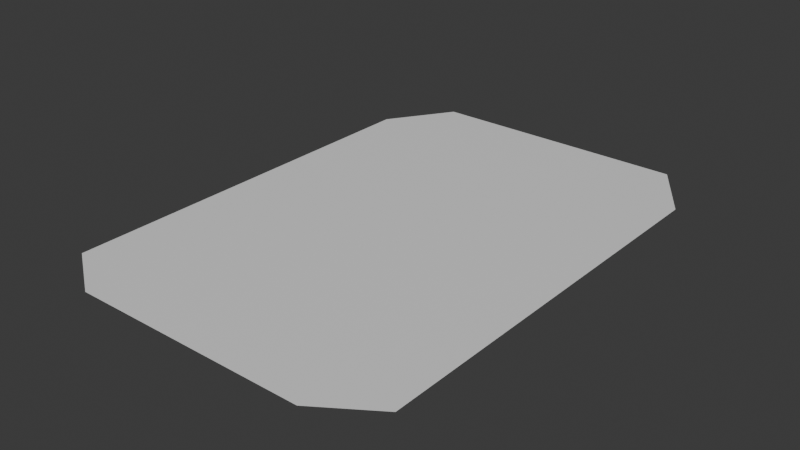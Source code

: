 # Source: Card.blend  (saved by Blender 4.2.66; exported with 4.5.12 LTS)
import bpy
from mathutils import Matrix  # noqa: F401  (used for matrix-valued properties, if any)

bpy.ops.wm.read_factory_settings(use_empty=True)
scene = bpy.context.scene
scene.name = 'Scene'

# ---- collections
col_collection = bpy.data.collections.new('Collection'); scene.collection.children.link(col_collection)

# ---- materials (node trees are filled in below, after node groups)
mat_material = bpy.data.materials.new('Material')
mat_material.alpha_threshold = 0.0
mat_material.roughness = 0.5
mat_material.line_color = (0.0, 0.0, 0.0, 1.0)

# ---- material node trees
mat_material.use_nodes = True; mat_material.node_tree.nodes.clear()
_N = mat_material.node_tree.nodes; _L = mat_material.node_tree.links
n0 = _N.new('ShaderNodeOutputMaterial'); n0.name = 'Material Output'; n0.location = (300, 300)
n1 = _N.new('ShaderNodeBsdfPrincipled'); n1.name = 'Principled BSDF'; n1.location = (10, 300)
n1.inputs[3].default_value = 1.45
_L.new(n1.outputs[0], n0.inputs[0])
n0.is_active_output = True

# ---- world
world_world = bpy.data.worlds.new('World'); scene.world = world_world
world_world.use_nodes = True; world_world.node_tree.nodes.clear()
_N = world_world.node_tree.nodes; _L = world_world.node_tree.links
n0 = _N.new('ShaderNodeOutputWorld'); n0.name = 'World Output'; n0.location = (300, 300)
n1 = _N.new('ShaderNodeBackground'); n1.name = 'Background'; n1.location = (10, 300)
n1.inputs[0].default_value = (0.05088, 0.05088, 0.05088, 1.0)
_L.new(n1.outputs[0], n0.inputs[0])
n0.is_active_output = True
world_world.color = (0.05088, 0.05088, 0.05088)
world_world.sun_shadow_jitter_overblur = 0.0

# ---- meshes
me_cube = bpy.data.meshes.new('Cube')
me_cube.from_pydata([(2.242, 2.201, 0.0), (-2.242, 2.201, 0.0), (2.242, 1.521, 0.0), (2.242, 0.721, 0.0), (2.242, 0.4, 0.0), (2.242, -0.4, 0.0), (2.242, -0.721, 0.0), (2.242, -1.521, 0.0), (-2.242, -1.521, 0.0), (-2.242, -0.721, 0.0), (-2.242, -0.4, 0.0), (-2.242, 0.4, 0.0), (-2.242, 0.721, 0.0), (-2.242, 1.521, 0.0), (-1.521, 2.201, 0.0), (-0.721, 2.201, 0.0), (-0.4, 2.201, 0.0), (0.4, 2.201, 0.0), (0.721, 2.201, 0.0), (1.521, 2.201, 0.0), (0.721, 0.721, 0.0), (1.521, 0.721, 0.0), (1.521, 1.521, 0.0), (0.721, 1.521, 0.0), (0.721, -0.4, 0.0), (1.521, -0.4, 0.0), (1.521, 0.4, 0.0), (0.721, 0.4, 0.0), (0.721, -1.521, 0.0), (1.521, -1.521, 0.0), (1.521, -0.721, 0.0), (0.721, -0.721, 0.0), (-0.4, 0.721, 0.0), (0.4, 0.721, 0.0), (0.4, 1.521, 0.0), (-0.4, 1.521, 0.0), (-0.4, -0.4, 0.0), (0.4, -0.4, 0.0), (0.4, 0.4, 0.0), (-0.4, 0.4, 0.0), (-0.4, -1.521, 0.0), (0.4, -1.521, 0.0), (0.4, -0.721, 0.0), (-0.4, -0.721, 0.0), (-0.721, 1.521, 0.0), (-1.521, 1.521, 0.0), (-1.521, 0.721, 0.0), (-0.721, 0.721, 0.0), (-0.721, 0.4, 0.0), (-1.521, 0.4, 0.0), (-1.521, -0.4, 0.0), (-0.721, -0.4, 0.0), (-0.721, -0.721, 0.0), (-1.521, -0.721, 0.0), (-1.521, -1.521, 0.0), (-0.721, -1.521, 0.0), (-1.521, -2.721, 0.0), (-0.721, -2.721, 0.0), (-0.4, -2.721, 0.0), (0.4, -2.721, 0.0), (0.721, -2.721, 0.0), (1.521, -2.721, 0.0), (-2.242, -2.241, 0.0), (2.242, -2.241, 0.0), (2.242, 2.905, 0.0), (-2.242, 2.905, 0.0), (-1.521, 2.905, 0.0), (-0.721, 2.905, 0.0), (-0.4, 2.905, 0.0), (0.4, 2.905, 0.0), (0.721, 2.905, 0.0), (1.521, 2.905, 0.0), (1.691, 3.742, 0.0), (-1.691, 3.742, 0.0), (-1.147, 3.742, 0.0), (-0.5438, 3.742, 0.0), (-0.3017, 3.742, 0.0), (0.3017, 3.742, 0.0), (0.5438, 3.742, 0.0), (1.147, 3.742, 0.0)], [], [(8, 54, 53, 9), (14, 1, 13, 45), (18, 17, 34, 23), (51, 36, 39, 48), (55, 40, 43, 52), (56, 54, 8, 62), (37, 24, 27, 38), (41, 28, 31, 42), (20, 33, 38, 27), (24, 37, 42, 31), (0, 19, 22, 2), (16, 15, 44, 35), (10, 50, 49, 11), (32, 47, 48, 39), (36, 51, 52, 43), (12, 46, 45, 13), (21, 3, 2, 22), (25, 5, 4, 26), (29, 7, 6, 30), (3, 21, 26, 4), (5, 25, 30, 6), (47, 32, 35, 44), (46, 12, 11, 49), (50, 10, 9, 53), (33, 20, 23, 34), (18, 23, 22, 19), (20, 27, 26, 21), (24, 31, 30, 25), (52, 51, 50, 53), (48, 47, 46, 49), (44, 15, 14, 45), (16, 35, 34, 17), (32, 39, 38, 33), (36, 43, 42, 37), (63, 7, 29, 61), (60, 28, 41, 59), (58, 40, 55, 57), (59, 41, 40, 58), (57, 55, 54, 56), (61, 29, 28, 60), (67, 68, 76, 75), (68, 69, 77, 76), (70, 71, 79, 78), (69, 70, 78, 77), (65, 66, 74, 73), (66, 67, 75, 74), (71, 64, 72, 79)])
_uv = me_cube.uv_layers.new(name='UVMap')
_uv.uv.foreach_set('vector', [0.875, 0.7098, 0.8348, 0.7098, 0.8348, 0.6652, 0.875, 0.6652, 0.8348, 0.5, 0.875, 0.5, 0.875, 0.5402, 0.8348, 0.5402, 0.7098, 0.5, 0.7277, 0.5, 0.7277, 0.5402, 0.7098, 0.5402, 0.7902, 0.6473, 0.7723, 0.6473, 0.7723, 0.6027, 0.7902, 0.6027, 0.7902, 0.7098, 0.7723, 0.7098, 0.7723, 0.6652, 0.7902, 0.6652, 0.8348, 0.75, 0.8348, 0.7098, 0.875, 0.7098, 0.875, 0.75, 0.7277, 0.6473, 0.7098, 0.6473, 0.7098, 0.6027, 0.7277, 0.6027, 0.7277, 0.7098, 0.7098, 0.7098, 0.7098, 0.6652, 0.7277, 0.6652, 0.7098, 0.5848, 0.7277, 0.5848, 0.7277, 0.6027, 0.7098, 0.6027, 0.7098, 0.6473, 0.7277, 0.6473, 0.7277, 0.6652, 0.7098, 0.6652, 0.625, 0.5, 0.6652, 0.5, 0.6652, 0.5402, 0.625, 0.5402, 0.7723, 0.5, 0.7902, 0.5, 0.7902, 0.5402, 0.7723, 0.5402, 0.875, 0.6473, 0.8348, 0.6473, 0.8348, 0.6027, 0.875, 0.6027, 0.7723, 0.5848, 0.7902, 0.5848, 0.7902, 0.6027, 0.7723, 0.6027, 0.7723, 0.6473, 0.7902, 0.6473, 0.7902, 0.6652, 0.7723, 0.6652, 0.875, 0.5848, 0.8348, 0.5848, 0.8348, 0.5402, 0.875, 0.5402, 0.6652, 0.5848, 0.625, 0.5848, 0.625, 0.5402, 0.6652, 0.5402, 0.6652, 0.6473, 0.625, 0.6473, 0.625, 0.6027, 0.6652, 0.6027, 0.6652, 0.7098, 0.625, 0.7098, 0.625, 0.6652, 0.6652, 0.6652, 0.625, 0.5848, 0.6652, 0.5848, 0.6652, 0.6027, 0.625, 0.6027, 0.625, 0.6473, 0.6652, 0.6473, 0.6652, 0.6652, 0.625, 0.6652, 0.7902, 0.5848, 0.7723, 0.5848, 0.7723, 0.5402, 0.7902, 0.5402, 0.8348, 0.5848, 0.875, 0.5848, 0.875, 0.6027, 0.8348, 0.6027, 0.8348, 0.6473, 0.875, 0.6473, 0.875, 0.6652, 0.8348, 0.6652, 0.7277, 0.5848, 0.7098, 0.5848, 0.7098, 0.5402, 0.7277, 0.5402, 0.7098, 0.5, 0.7098, 0.5402, 0.6652, 0.5402, 0.6652, 0.5, 0.7098, 0.5848, 0.7098, 0.6027, 0.6652, 0.6027, 0.6652, 0.5848, 0.7098, 0.6473, 0.7098, 0.6652, 0.6652, 0.6652, 0.6652, 0.6473, 0.7902, 0.6652, 0.7902, 0.6473, 0.8348, 0.6473, 0.8348, 0.6652, 0.7902, 0.6027, 0.7902, 0.5848, 0.8348, 0.5848, 0.8348, 0.6027, 0.7902, 0.5402, 0.7902, 0.5, 0.8348, 0.5, 0.8348, 0.5402, 0.7723, 0.5, 0.7723, 0.5402, 0.7277, 0.5402, 0.7277, 0.5, 0.7723, 0.5848, 0.7723, 0.6027, 0.7277, 0.6027, 0.7277, 0.5848, 0.7723, 0.6473, 0.7723, 0.6652, 0.7277, 0.6652, 0.7277, 0.6473, 0.625, 0.75, 0.625, 0.7098, 0.6652, 0.7098, 0.6652, 0.75, 0.7098, 0.75, 0.7098, 0.7098, 0.7277, 0.7098, 0.7277, 0.75, 0.7723, 0.75, 0.7723, 0.7098, 0.7902, 0.7098, 0.7902, 0.75, 0.7277, 0.75, 0.7277, 0.7098, 0.7723, 0.7098, 0.7723, 0.75, 0.7902, 0.75, 0.7902, 0.7098, 0.8348, 0.7098, 0.8348, 0.75, 0.6652, 0.75, 0.6652, 0.7098, 0.7098, 0.7098, 0.7098, 0.75, 0.7902, 0.5, 0.7723, 0.5, 0.7723, 0.5, 0.7902, 0.5, 0.7723, 0.5, 0.7277, 0.5, 0.7277, 0.5, 0.7723, 0.5, 0.7098, 0.5, 0.6652, 0.5, 0.6652, 0.5, 0.7098, 0.5, 0.7277, 0.5, 0.7098, 0.5, 0.7098, 0.5, 0.7277, 0.5, 0.875, 0.5, 0.8348, 0.5, 0.8348, 0.5, 0.875, 0.5, 0.8348, 0.5, 0.7902, 0.5, 0.7902, 0.5, 0.8348, 0.5, 0.6652, 0.5, 0.625, 0.5, 0.625, 0.5, 0.6652, 0.5])
me_cube.materials.append(mat_material)
me_cube.use_mirror_vertex_groups = False
me_cube.update()
me_cube_001 = bpy.data.meshes.new('Cube.001')
me_cube_001.from_pydata([(-0.721, -0.721, 0.0), (-1.521, -0.721, 0.0), (-1.521, -1.521, 0.0), (-0.721, -1.521, 0.0)], [], [(1, 2, 3, 0)])
_uv = me_cube_001.uv_layers.new(name='UVMap')
_uv.uv.foreach_set('vector', [0.8348, 0.6652, 0.8348, 0.7098, 0.7902, 0.7098, 0.7902, 0.6652])
me_cube_001.materials.append(mat_material)
me_cube_001.use_mirror_vertex_groups = False
me_cube_001.update()
me_cube_002 = bpy.data.meshes.new('Cube.002')
me_cube_002.from_pydata([(-0.4, -1.521, 0.0), (0.4, -1.521, 0.0), (0.4, -0.721, 0.0), (-0.4, -0.721, 0.0)], [], [(1, 2, 3, 0)])
_uv = me_cube_002.uv_layers.new(name='UVMap')
_uv.uv.foreach_set('vector', [0.7277, 0.7098, 0.7277, 0.6652, 0.7723, 0.6652, 0.7723, 0.7098])
me_cube_002.materials.append(mat_material)
me_cube_002.use_mirror_vertex_groups = False
me_cube_002.update()
me_cube_003 = bpy.data.meshes.new('Cube.003')
me_cube_003.from_pydata([(0.721, -1.521, 0.0), (1.521, -1.521, 0.0), (1.521, -0.721, 0.0), (0.721, -0.721, 0.0)], [], [(1, 2, 3, 0)])
_uv = me_cube_003.uv_layers.new(name='UVMap')
_uv.uv.foreach_set('vector', [0.6652, 0.7098, 0.6652, 0.6652, 0.7098, 0.6652, 0.7098, 0.7098])
me_cube_003.materials.append(mat_material)
me_cube_003.use_mirror_vertex_groups = False
me_cube_003.update()
me_cube_004 = bpy.data.meshes.new('Cube.004')
me_cube_004.from_pydata([(-0.721, 0.4, 0.0), (-1.521, 0.4, 0.0), (-1.521, -0.4, 0.0), (-0.721, -0.4, 0.0)], [], [(1, 2, 3, 0)])
_uv = me_cube_004.uv_layers.new(name='UVMap')
_uv.uv.foreach_set('vector', [0.8348, 0.6027, 0.8348, 0.6473, 0.7902, 0.6473, 0.7902, 0.6027])
me_cube_004.materials.append(mat_material)
me_cube_004.use_mirror_vertex_groups = False
me_cube_004.update()
me_cube_005 = bpy.data.meshes.new('Cube.005')
me_cube_005.from_pydata([(-0.4, -0.4, 0.0), (0.4, -0.4, 0.0), (0.4, 0.4, 0.0), (-0.4, 0.4, 0.0)], [], [(1, 2, 3, 0)])
_uv = me_cube_005.uv_layers.new(name='UVMap')
_uv.uv.foreach_set('vector', [0.7277, 0.6473, 0.7277, 0.6027, 0.7723, 0.6027, 0.7723, 0.6473])
me_cube_005.materials.append(mat_material)
me_cube_005.use_mirror_vertex_groups = False
me_cube_005.update()
me_cube_006 = bpy.data.meshes.new('Cube.006')
me_cube_006.from_pydata([(0.721, -0.4, 0.0), (1.521, -0.4, 0.0), (1.521, 0.4, 0.0), (0.721, 0.4, 0.0)], [], [(1, 2, 3, 0)])
_uv = me_cube_006.uv_layers.new(name='UVMap')
_uv.uv.foreach_set('vector', [0.6652, 0.6473, 0.6652, 0.6027, 0.7098, 0.6027, 0.7098, 0.6473])
me_cube_006.materials.append(mat_material)
me_cube_006.use_mirror_vertex_groups = False
me_cube_006.update()
me_cube_007 = bpy.data.meshes.new('Cube.007')
me_cube_007.from_pydata([(-0.721, 1.521, 0.0), (-1.521, 1.521, 0.0), (-1.521, 0.721, 0.0), (-0.721, 0.721, 0.0)], [], [(1, 2, 3, 0)])
_uv = me_cube_007.uv_layers.new(name='UVMap')
_uv.uv.foreach_set('vector', [0.8348, 0.5402, 0.8348, 0.5848, 0.7902, 0.5848, 0.7902, 0.5402])
me_cube_007.materials.append(mat_material)
me_cube_007.use_mirror_vertex_groups = False
me_cube_007.update()
me_cube_008 = bpy.data.meshes.new('Cube.008')
me_cube_008.from_pydata([(-0.4, 0.721, 0.0), (0.4, 0.721, 0.0), (0.4, 1.521, 0.0), (-0.4, 1.521, 0.0)], [], [(1, 2, 3, 0)])
_uv = me_cube_008.uv_layers.new(name='UVMap')
_uv.uv.foreach_set('vector', [0.7277, 0.5848, 0.7277, 0.5402, 0.7723, 0.5402, 0.7723, 0.5848])
me_cube_008.materials.append(mat_material)
me_cube_008.use_mirror_vertex_groups = False
me_cube_008.update()
me_cube_009 = bpy.data.meshes.new('Cube.009')
me_cube_009.from_pydata([(0.721, 0.721, 0.0), (1.521, 0.721, 0.0), (1.521, 1.521, 0.0), (0.721, 1.521, 0.0)], [], [(1, 2, 3, 0)])
_uv = me_cube_009.uv_layers.new(name='UVMap')
_uv.uv.foreach_set('vector', [0.6652, 0.5848, 0.6652, 0.5402, 0.7098, 0.5402, 0.7098, 0.5848])
me_cube_009.materials.append(mat_material)
me_cube_009.use_mirror_vertex_groups = False
me_cube_009.update()
me_cube_010 = bpy.data.meshes.new('Cube.010')
me_cube_010.from_pydata([(2.187, 2.256, 0.0), (-2.187, 2.256, 0.0), (2.187, 2.85, 0.0), (-2.187, 2.85, 0.0)], [], [(0, 2, 3, 1)])
_uv = me_cube_010.uv_layers.new(name='UVMap')
_uv.uv.foreach_set('vector', [0.6281, 0.5, 0.6281, 0.5, 0.8719, 0.5, 0.8719, 0.5])
me_cube_010.materials.append(mat_material)
me_cube_010.use_mirror_vertex_groups = False
me_cube_010.update()
me_cube_011 = bpy.data.meshes.new('Cube.011')
me_cube_011.from_pydata([(2.242, 2.201, 0.0), (-2.242, 2.201, 0.0), (2.242, 1.521, 0.0), (2.242, 0.721, 0.0), (2.242, 0.4, 0.0), (2.242, -0.4, 0.0), (2.242, -0.721, 0.0), (2.242, -1.521, 0.0), (-2.242, -1.521, 0.0), (-2.242, -0.721, 0.0), (-2.242, -0.4, 0.0), (-2.242, 0.4, 0.0), (-2.242, 0.721, 0.0), (-2.242, 1.521, 0.0), (-1.521, -2.721, 0.0), (-0.721, -2.721, 0.0), (-0.4, -2.721, 0.0), (0.4, -2.721, 0.0), (0.721, -2.721, 0.0), (1.521, -2.721, 0.0), (-2.242, -2.241, 0.0), (2.242, -2.241, 0.0), (2.242, 2.905, 0.0), (-2.242, 2.905, 0.0), (1.691, 3.742, 0.0), (-1.691, 3.742, 0.0), (-1.147, 3.742, 0.0), (-0.5438, 3.742, 0.0), (-0.3017, 3.742, 0.0), (0.3017, 3.742, 0.0), (0.5438, 3.742, 0.0), (1.147, 3.742, 0.0), (2.295, 2.239, 0.0), (-2.295, 2.239, 0.0), (2.295, 1.543, 0.0), (2.295, 0.7237, 0.0), (2.295, 0.3952, 0.0), (2.295, -0.4237, 0.0), (2.295, -0.7522, 0.0), (2.295, -1.571, 0.0), (-2.295, -1.571, 0.0), (-2.295, -0.7522, 0.0), (-2.295, -0.4237, 0.0), (-2.295, 0.3952, 0.0), (-2.295, 0.7237, 0.0), (-2.295, 1.543, 0.0), (-1.557, -2.799, 0.0), (-0.7379, -2.799, 0.0), (-0.4094, -2.799, 0.0), (0.4094, -2.799, 0.0), (0.7379, -2.799, 0.0), (1.557, -2.799, 0.0), (-2.295, -2.308, 0.0), (2.295, -2.308, 0.0), (2.295, 2.959, 0.0), (-2.295, 2.959, 0.0), (1.731, 3.816, 0.0), (-1.731, 3.816, 0.0), (-1.174, 3.816, 0.0), (-0.5566, 3.816, 0.0), (-0.3088, 3.816, 0.0), (0.3088, 3.816, 0.0), (0.5566, 3.816, 0.0), (1.174, 3.816, 0.0)], [], [(19, 18, 50, 51), (6, 7, 39, 38), (27, 28, 60, 59), (15, 14, 46, 47), (12, 13, 45, 44), (29, 30, 62, 61), (21, 19, 51, 53), (10, 11, 43, 42), (31, 24, 56, 63), (8, 9, 41, 40), (0, 2, 34, 32), (3, 4, 36, 35), (5, 6, 38, 37), (7, 21, 53, 39), (20, 8, 40, 52), (23, 25, 57, 55), (9, 10, 42, 41), (14, 20, 52, 46), (30, 31, 63, 62), (11, 12, 44, 43), (17, 16, 48, 49), (24, 22, 54, 56), (26, 27, 59, 58), (13, 1, 33, 45), (18, 17, 49, 50), (2, 3, 35, 34), (28, 29, 61, 60), (16, 15, 47, 48), (4, 5, 37, 36), (25, 26, 58, 57), (32, 54, 22, 0), (55, 33, 1, 23)])
_uv = me_cube_011.uv_layers.new(name='UVMap')
_uv.uv.foreach_set('vector', [0.6652, 0.75, 0.7098, 0.75, 0.7098, 0.75, 0.6652, 0.75, 0.625, 0.6652, 0.625, 0.7098, 0.625, 0.7098, 0.625, 0.6652, 0.7902, 0.5, 0.7723, 0.5, 0.7723, 0.5, 0.7902, 0.5, 0.7902, 0.75, 0.8348, 0.75, 0.8348, 0.75, 0.7902, 0.75, 0.875, 0.5848, 0.875, 0.5402, 0.875, 0.5402, 0.875, 0.5848, 0.7277, 0.5, 0.7098, 0.5, 0.7098, 0.5, 0.7277, 0.5, 0.625, 0.75, 0.6652, 0.75, 0.6652, 0.75, 0.625, 0.75, 0.875, 0.6473, 0.875, 0.6027, 0.875, 0.6027, 0.875, 0.6473, 0.6652, 0.5, 0.625, 0.5, 0.625, 0.5, 0.6652, 0.5, 0.875, 0.7098, 0.875, 0.6652, 0.875, 0.6652, 0.875, 0.7098, 0.625, 0.5, 0.625, 0.5402, 0.625, 0.5402, 0.625, 0.5, 0.625, 0.5848, 0.625, 0.6027, 0.625, 0.6027, 0.625, 0.5848, 0.625, 0.6473, 0.625, 0.6652, 0.625, 0.6652, 0.625, 0.6473, 0.625, 0.7098, 0.625, 0.75, 0.625, 0.75, 0.625, 0.7098, 0.875, 0.75, 0.875, 0.7098, 0.875, 0.7098, 0.875, 0.75, 0.875, 0.5, 0.875, 0.5, 0.875, 0.5, 0.875, 0.5, 0.875, 0.6652, 0.875, 0.6473, 0.875, 0.6473, 0.875, 0.6652, 0.8348, 0.75, 0.875, 0.75, 0.875, 0.75, 0.8348, 0.75, 0.7098, 0.5, 0.6652, 0.5, 0.6652, 0.5, 0.7098, 0.5, 0.875, 0.6027, 0.875, 0.5848, 0.875, 0.5848, 0.875, 0.6027, 0.7277, 0.75, 0.7723, 0.75, 0.7723, 0.75, 0.7277, 0.75, 0.625, 0.5, 0.625, 0.5, 0.625, 0.5, 0.625, 0.5, 0.8348, 0.5, 0.7902, 0.5, 0.7902, 0.5, 0.8348, 0.5, 0.875, 0.5402, 0.875, 0.5, 0.875, 0.5, 0.875, 0.5402, 0.7098, 0.75, 0.7277, 0.75, 0.7277, 0.75, 0.7098, 0.75, 0.625, 0.5402, 0.625, 0.5848, 0.625, 0.5848, 0.625, 0.5402, 0.7723, 0.5, 0.7277, 0.5, 0.7277, 0.5, 0.7723, 0.5, 0.7723, 0.75, 0.7902, 0.75, 0.7902, 0.75, 0.7723, 0.75, 0.625, 0.6027, 0.625, 0.6473, 0.625, 0.6473, 0.625, 0.6027, 0.875, 0.5, 0.8348, 0.5, 0.8348, 0.5, 0.875, 0.5, 0.625, 0.5, 0.625, 0.5, 0.625, 0.5, 0.625, 0.5, 0.875, 0.5, 0.875, 0.5, 0.875, 0.5, 0.875, 0.5])
me_cube_011.materials.append(mat_material)
me_cube_011.use_mirror_vertex_groups = False
me_cube_011.update()
me_cube_012 = bpy.data.meshes.new('Cube.012')
me_cube_012.from_pydata([(2.242, 2.201, 0.0), (-2.242, 2.201, 0.0), (2.242, 2.905, 0.0), (-2.242, 2.905, 0.0), (2.187, 2.256, 0.0), (-2.187, 2.256, 0.0), (2.187, 2.85, 0.0), (-2.187, 2.85, 0.0)], [], [(4, 5, 1, 0), (7, 6, 2, 3), (6, 4, 0, 2), (5, 7, 3, 1)])
_uv = me_cube_012.uv_layers.new(name='UVMap')
_uv.uv.foreach_set('vector', [0.6281, 0.5, 0.8719, 0.5, 0.875, 0.5, 0.625, 0.5, 0.8719, 0.5, 0.6281, 0.5, 0.625, 0.5, 0.875, 0.5, 0.6281, 0.5, 0.6281, 0.5, 0.625, 0.5, 0.625, 0.5, 0.8719, 0.5, 0.8719, 0.5, 0.875, 0.5, 0.875, 0.5])
me_cube_012.materials.append(mat_material)
me_cube_012.use_mirror_vertex_groups = False
me_cube_012.update()

# ---- objects
ob_card = bpy.data.objects.new('Card', me_cube)
ob_1 = bpy.data.objects.new('1', me_cube_001)
ob_2 = bpy.data.objects.new('2', me_cube_002)
ob_3 = bpy.data.objects.new('3', me_cube_003)
ob_4 = bpy.data.objects.new('4', me_cube_004)
ob_5 = bpy.data.objects.new('5', me_cube_005)
ob_6 = bpy.data.objects.new('6', me_cube_006)
ob_7 = bpy.data.objects.new('7', me_cube_007)
ob_8 = bpy.data.objects.new('8', me_cube_008)
ob_9 = bpy.data.objects.new('9', me_cube_009)
ob_nametag = bpy.data.objects.new('Nametag', me_cube_010)
ob_cardtrim = bpy.data.objects.new('CardTrim', me_cube_011)
ob_nametagtrim = bpy.data.objects.new('NametagTrim', me_cube_012)

# ---- transforms, parenting, visibility, modifiers, constraints
ob_card.location = (0.0, 0.0, 0.0)
ob_card.lock_rotations_4d = False
ob_card.empty_display_type = 'ARROWS'
ob_card.lineart.crease_threshold = 0.0
ob_1.location = (0.0, 0.0, 0.0)
ob_1.lock_rotations_4d = False
ob_1.empty_display_type = 'ARROWS'
ob_1.lineart.crease_threshold = 0.0
ob_2.location = (0.0, 0.0, 0.0)
ob_2.lock_rotations_4d = False
ob_2.empty_display_type = 'ARROWS'
ob_2.lineart.crease_threshold = 0.0
ob_3.location = (0.0, 0.0, 0.0)
ob_3.lock_rotations_4d = False
ob_3.empty_display_type = 'ARROWS'
ob_3.lineart.crease_threshold = 0.0
ob_4.location = (0.0, 0.0, 0.0)
ob_4.lock_rotations_4d = False
ob_4.empty_display_type = 'ARROWS'
ob_4.lineart.crease_threshold = 0.0
ob_5.location = (0.0, 0.0, 0.0)
ob_5.lock_rotations_4d = False
ob_5.empty_display_type = 'ARROWS'
ob_5.lineart.crease_threshold = 0.0
ob_6.location = (0.0, 0.0, 0.0)
ob_6.lock_rotations_4d = False
ob_6.empty_display_type = 'ARROWS'
ob_6.lineart.crease_threshold = 0.0
ob_7.location = (0.0, 0.0, 0.0)
ob_7.lock_rotations_4d = False
ob_7.empty_display_type = 'ARROWS'
ob_7.lineart.crease_threshold = 0.0
ob_8.location = (0.0, 0.0, 0.0)
ob_8.lock_rotations_4d = False
ob_8.empty_display_type = 'ARROWS'
ob_8.lineart.crease_threshold = 0.0
ob_9.location = (0.0, 0.0, 0.0)
ob_9.lock_rotations_4d = False
ob_9.empty_display_type = 'ARROWS'
ob_9.lineart.crease_threshold = 0.0
ob_nametag.location = (0.0, 0.0, 0.0)
ob_nametag.lock_rotations_4d = False
ob_nametag.empty_display_type = 'ARROWS'
ob_nametag.lineart.crease_threshold = 0.0
ob_cardtrim.location = (0.0, 0.0, 0.0)
ob_cardtrim.lock_rotations_4d = False
ob_cardtrim.empty_display_type = 'ARROWS'
ob_cardtrim.lineart.crease_threshold = 0.0
ob_nametagtrim.location = (0.0, 0.0, 0.0)
ob_nametagtrim.lock_rotations_4d = False
ob_nametagtrim.empty_display_type = 'ARROWS'
ob_nametagtrim.lineart.crease_threshold = 0.0

# ---- collection membership
col_collection.objects.link(ob_card)
col_collection.objects.link(ob_1)
col_collection.objects.link(ob_2)
col_collection.objects.link(ob_3)
col_collection.objects.link(ob_4)
col_collection.objects.link(ob_5)
col_collection.objects.link(ob_6)
col_collection.objects.link(ob_7)
col_collection.objects.link(ob_8)
col_collection.objects.link(ob_9)
col_collection.objects.link(ob_nametag)
col_collection.objects.link(ob_cardtrim)
col_collection.objects.link(ob_nametagtrim)

# ---- scene / render settings (as saved in the file)
scene.frame_start = 1; scene.frame_end = 250; scene.frame_set(1)
scene.render.engine = 'BLENDER_EEVEE_NEXT'
bpy.context.view_layer.update()

# ---- added for rendering (the .blend has no active camera and no usable light): camera, sun
cam_auto = bpy.data.cameras.new('AutoCamera')
cam_auto.lens = 50.0
cam_auto.sensor_width = 36.0
cam_auto.clip_end = 1000.0
ob_auto_camera = bpy.data.objects.new('AutoCamera', cam_auto)
scene.collection.objects.link(ob_auto_camera)
ob_auto_camera.location = (7.44929, -8.43091, 5.95944)
ob_auto_camera.rotation_euler = (1.09748, -7.21219e-08, 0.694738)
scene.camera = ob_auto_camera
light_auto_sun = bpy.data.lights.new('AutoSun', 'SUN')
light_auto_sun.energy = 3.0
light_auto_sun.angle = 0.0523599
ob_auto_sun = bpy.data.objects.new('AutoSun', light_auto_sun)
scene.collection.objects.link(ob_auto_sun)
ob_auto_sun.rotation_euler = (0.872665, 0.174533, 0.523599)
bpy.context.view_layer.update()
